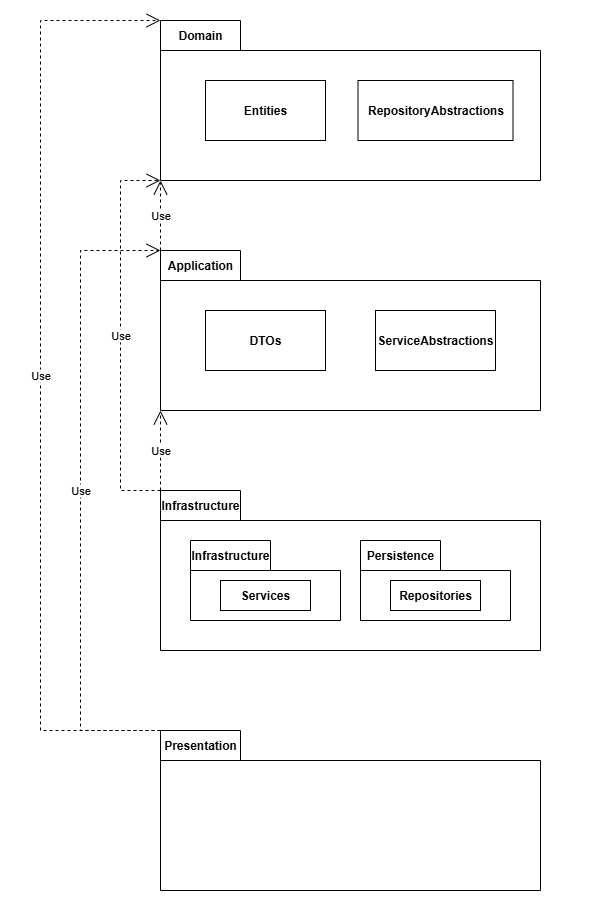

The diagram above was exported from draw.io. Its source (the exported page's mxGraphModel, read from the mxfile embedded in the PNG):
<mxGraphModel dx="1726" dy="751" grid="1" gridSize="10" guides="1" tooltips="1" connect="1" arrows="1" fold="1" page="1" pageScale="1" pageWidth="300" pageHeight="460" math="0" shadow="0">
  <root>
    <mxCell id="0" />
    <mxCell id="1" parent="0" />
    <mxCell id="EMJpYQRz3tp4VM2JSw4S-1" value="" style="shape=folder;fontStyle=1;tabWidth=80;tabHeight=30;tabPosition=left;html=1;boundedLbl=1;whiteSpace=wrap;fillColor=none;" parent="1" vertex="1">
      <mxGeometry x="-140" y="20" width="380" height="160" as="geometry" />
    </mxCell>
    <mxCell id="EMJpYQRz3tp4VM2JSw4S-6" value="" style="shape=folder;fontStyle=1;tabWidth=80;tabHeight=30;tabPosition=left;html=1;boundedLbl=1;whiteSpace=wrap;fillColor=none;" parent="1" vertex="1">
      <mxGeometry x="-140" y="250" width="380" height="160" as="geometry" />
    </mxCell>
    <mxCell id="EMJpYQRz3tp4VM2JSw4S-16" value="" style="shape=folder;fontStyle=1;tabWidth=80;tabHeight=30;tabPosition=left;html=1;boundedLbl=1;whiteSpace=wrap;fillColor=none;" parent="1" vertex="1">
      <mxGeometry x="-140" y="490" width="380" height="160" as="geometry" />
    </mxCell>
    <mxCell id="EMJpYQRz3tp4VM2JSw4S-17" value="&lt;span style=&quot;color: rgba(0, 0, 0, 0); font-family: monospace; font-size: 0px; font-weight: 400; text-align: start; text-wrap-mode: nowrap;&quot;&gt;%3CmxGraphModel%3E%3Croot%3E%3CmxCell%20id%3D%220%22%2F%3E%3CmxCell%20id%3D%221%22%20parent%3D%220%22%2F%3E%3CmxCell%20id%3D%222%22%20value%3D%22%26lt%3Bb%26gt%3BDTOs%26lt%3B%2Fb%26gt%3B%22%20style%3D%22rounded%3D0%3BwhiteSpace%3Dwrap%3Bhtml%3D1%3BfillColor%3Dnone%3B%22%20vertex%3D%221%22%20parent%3D%221%22%3E%3CmxGeometry%20x%3D%2285%22%20y%3D%22340%22%20width%3D%22120%22%20height%3D%2260%22%20as%3D%22geometry%22%2F%3E%3C%2FmxCell%3E%3C%2Froot%3E%3C%2FmxGraphModel%3E&lt;/span&gt;" style="shape=folder;fontStyle=1;tabWidth=80;tabHeight=30;tabPosition=left;html=1;boundedLbl=1;whiteSpace=wrap;fillColor=none;" parent="1" vertex="1">
      <mxGeometry x="-110" y="540" width="150" height="80" as="geometry" />
    </mxCell>
    <mxCell id="EMJpYQRz3tp4VM2JSw4S-18" value="" style="shape=folder;fontStyle=1;tabWidth=80;tabHeight=30;tabPosition=left;html=1;boundedLbl=1;whiteSpace=wrap;fillColor=none;" parent="1" vertex="1">
      <mxGeometry x="60" y="540" width="150" height="80" as="geometry" />
    </mxCell>
    <mxCell id="EMJpYQRz3tp4VM2JSw4S-23" value="" style="shape=folder;fontStyle=1;tabWidth=80;tabHeight=30;tabPosition=left;html=1;boundedLbl=1;whiteSpace=wrap;fillColor=none;" parent="1" vertex="1">
      <mxGeometry x="-140" y="730" width="380" height="160" as="geometry" />
    </mxCell>
    <mxCell id="EMJpYQRz3tp4VM2JSw4S-24" value="&lt;b&gt;Domain&lt;/b&gt;" style="text;html=1;align=center;verticalAlign=middle;whiteSpace=wrap;rounded=0;" parent="1" vertex="1">
      <mxGeometry x="-140" y="20" width="80" height="30" as="geometry" />
    </mxCell>
    <mxCell id="EMJpYQRz3tp4VM2JSw4S-25" value="&lt;b&gt;Application&lt;/b&gt;" style="text;html=1;align=center;verticalAlign=middle;whiteSpace=wrap;rounded=0;" parent="1" vertex="1">
      <mxGeometry x="-140" y="250" width="80" height="30" as="geometry" />
    </mxCell>
    <mxCell id="EMJpYQRz3tp4VM2JSw4S-26" value="&lt;b&gt;Infrastructure&lt;/b&gt;" style="text;html=1;align=center;verticalAlign=middle;whiteSpace=wrap;rounded=0;" parent="1" vertex="1">
      <mxGeometry x="-140" y="490" width="80" height="30" as="geometry" />
    </mxCell>
    <mxCell id="EMJpYQRz3tp4VM2JSw4S-27" value="&lt;b&gt;Presentation&lt;/b&gt;" style="text;html=1;align=center;verticalAlign=middle;whiteSpace=wrap;rounded=0;" parent="1" vertex="1">
      <mxGeometry x="-140" y="730" width="80" height="30" as="geometry" />
    </mxCell>
    <mxCell id="EMJpYQRz3tp4VM2JSw4S-28" value="&lt;b&gt;Infrastructure&lt;/b&gt;" style="text;html=1;align=center;verticalAlign=middle;whiteSpace=wrap;rounded=0;" parent="1" vertex="1">
      <mxGeometry x="-110" y="540" width="80" height="30" as="geometry" />
    </mxCell>
    <mxCell id="EMJpYQRz3tp4VM2JSw4S-29" value="&lt;b&gt;Persistence&lt;/b&gt;" style="text;html=1;align=center;verticalAlign=middle;whiteSpace=wrap;rounded=0;" parent="1" vertex="1">
      <mxGeometry x="60" y="540" width="80" height="30" as="geometry" />
    </mxCell>
    <mxCell id="EMJpYQRz3tp4VM2JSw4S-30" value="&lt;b&gt;DTOs&lt;/b&gt;" style="rounded=0;whiteSpace=wrap;html=1;fillColor=none;" parent="1" vertex="1">
      <mxGeometry x="-95" y="310" width="120" height="60" as="geometry" />
    </mxCell>
    <mxCell id="EMJpYQRz3tp4VM2JSw4S-33" value="&lt;b&gt;ServiceAbstractions&lt;/b&gt;" style="rounded=0;whiteSpace=wrap;html=1;fillColor=none;" parent="1" vertex="1">
      <mxGeometry x="75" y="310" width="120" height="60" as="geometry" />
    </mxCell>
    <mxCell id="EMJpYQRz3tp4VM2JSw4S-35" value="&lt;b&gt;Entities&lt;/b&gt;" style="rounded=0;whiteSpace=wrap;html=1;fillColor=none;" parent="1" vertex="1">
      <mxGeometry x="-95" y="80" width="120" height="60" as="geometry" />
    </mxCell>
    <mxCell id="EMJpYQRz3tp4VM2JSw4S-36" value="&lt;b&gt;RepositoryAbstractions&lt;/b&gt;" style="rounded=0;whiteSpace=wrap;html=1;fillColor=none;" parent="1" vertex="1">
      <mxGeometry x="57.5" y="80" width="155" height="60" as="geometry" />
    </mxCell>
    <mxCell id="EMJpYQRz3tp4VM2JSw4S-37" value="&lt;b&gt;Services&lt;/b&gt;" style="rounded=0;whiteSpace=wrap;html=1;fillColor=none;" parent="1" vertex="1">
      <mxGeometry x="-80" y="580" width="90" height="30" as="geometry" />
    </mxCell>
    <mxCell id="EMJpYQRz3tp4VM2JSw4S-39" value="&lt;b&gt;Repositories&lt;/b&gt;" style="rounded=0;whiteSpace=wrap;html=1;fillColor=none;" parent="1" vertex="1">
      <mxGeometry x="90" y="580" width="90" height="30" as="geometry" />
    </mxCell>
    <mxCell id="EMJpYQRz3tp4VM2JSw4S-40" value="Use" style="endArrow=open;endSize=12;dashed=1;html=1;rounded=0;exitX=0;exitY=0;exitDx=0;exitDy=0;entryX=0;entryY=0;entryDx=0;entryDy=160;entryPerimeter=0;" parent="1" source="EMJpYQRz3tp4VM2JSw4S-25" target="EMJpYQRz3tp4VM2JSw4S-1" edge="1">
      <mxGeometry width="160" relative="1" as="geometry">
        <mxPoint x="-150" y="190" as="sourcePoint" />
        <mxPoint x="10" y="190" as="targetPoint" />
      </mxGeometry>
    </mxCell>
    <mxCell id="EMJpYQRz3tp4VM2JSw4S-41" value="Use" style="endArrow=open;endSize=12;dashed=1;html=1;rounded=0;exitX=0;exitY=0;exitDx=0;exitDy=0;entryX=0;entryY=0;entryDx=0;entryDy=160;entryPerimeter=0;" parent="1" source="EMJpYQRz3tp4VM2JSw4S-26" target="EMJpYQRz3tp4VM2JSw4S-6" edge="1">
      <mxGeometry width="160" relative="1" as="geometry">
        <mxPoint x="41" y="581" as="sourcePoint" />
        <mxPoint x="40" y="480" as="targetPoint" />
      </mxGeometry>
    </mxCell>
    <mxCell id="EMJpYQRz3tp4VM2JSw4S-42" value="Use" style="endArrow=open;endSize=12;dashed=1;html=1;rounded=0;exitX=0;exitY=0;exitDx=0;exitDy=0;" parent="1" source="EMJpYQRz3tp4VM2JSw4S-26" edge="1">
      <mxGeometry width="160" relative="1" as="geometry">
        <mxPoint x="-70" y="510" as="sourcePoint" />
        <mxPoint x="-140" y="180" as="targetPoint" />
        <Array as="points">
          <mxPoint x="-180" y="490" />
          <mxPoint x="-180" y="180" />
        </Array>
      </mxGeometry>
    </mxCell>
    <mxCell id="EMJpYQRz3tp4VM2JSw4S-43" value="Use" style="endArrow=open;endSize=12;dashed=1;html=1;rounded=0;exitX=0;exitY=0;exitDx=0;exitDy=0;entryX=0;entryY=0;entryDx=0;entryDy=0;" parent="1" target="EMJpYQRz3tp4VM2JSw4S-25" edge="1">
      <mxGeometry width="160" relative="1" as="geometry">
        <mxPoint x="-140" y="730" as="sourcePoint" />
        <mxPoint x="-260" y="590" as="targetPoint" />
        <Array as="points">
          <mxPoint x="-220" y="730" />
          <mxPoint x="-220" y="250" />
        </Array>
      </mxGeometry>
    </mxCell>
    <mxCell id="EMJpYQRz3tp4VM2JSw4S-44" value="Use" style="endArrow=open;endSize=12;dashed=1;html=1;rounded=0;exitX=0;exitY=0;exitDx=0;exitDy=0;entryX=0;entryY=0;entryDx=0;entryDy=0;" parent="1" source="EMJpYQRz3tp4VM2JSw4S-27" target="EMJpYQRz3tp4VM2JSw4S-24" edge="1">
      <mxGeometry width="160" relative="1" as="geometry">
        <mxPoint x="-260" y="800" as="sourcePoint" />
        <mxPoint x="-260" y="320" as="targetPoint" />
        <Array as="points">
          <mxPoint x="-260" y="730" />
          <mxPoint x="-260" y="20" />
        </Array>
      </mxGeometry>
    </mxCell>
  </root>
</mxGraphModel>